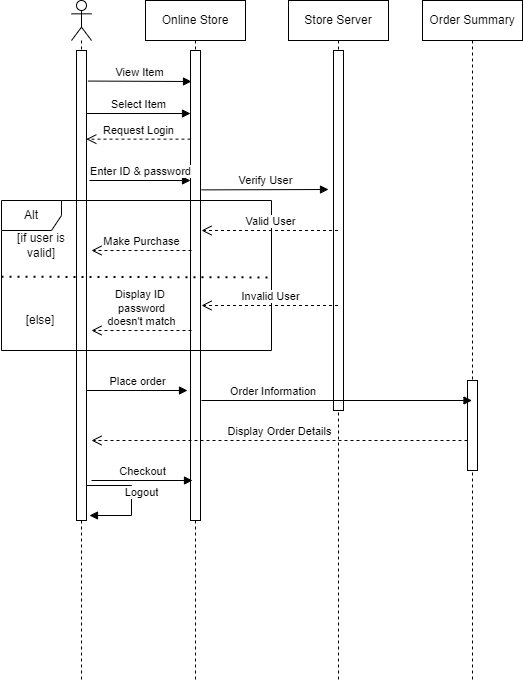

The diagram above was exported from draw.io. Its source (the exported page's mxGraphModel, read from the mxfile embedded in the PNG):
<mxGraphModel dx="1038" dy="521" grid="1" gridSize="10" guides="1" tooltips="1" connect="1" arrows="1" fold="1" page="1" pageScale="1" pageWidth="850" pageHeight="1100" math="0" shadow="0">
  <root>
    <mxCell id="0" />
    <mxCell id="1" parent="0" />
    <mxCell id="Cbsndw4r_Iv2vdHI9qou-1" value="Online Store" style="shape=umlLifeline;perimeter=lifelinePerimeter;whiteSpace=wrap;html=1;container=1;collapsible=0;recursiveResize=0;outlineConnect=0;" vertex="1" parent="1">
      <mxGeometry x="294" y="40" width="100" height="680" as="geometry" />
    </mxCell>
    <mxCell id="Cbsndw4r_Iv2vdHI9qou-5" value="" style="html=1;points=[];perimeter=orthogonalPerimeter;" vertex="1" parent="Cbsndw4r_Iv2vdHI9qou-1">
      <mxGeometry x="45" y="50" width="10" height="470" as="geometry" />
    </mxCell>
    <mxCell id="Cbsndw4r_Iv2vdHI9qou-26" value="Place order" style="html=1;verticalAlign=bottom;endArrow=block;rounded=0;exitX=1.14;exitY=0.046;exitDx=0;exitDy=0;exitPerimeter=0;" edge="1" parent="Cbsndw4r_Iv2vdHI9qou-1">
      <mxGeometry width="80" relative="1" as="geometry">
        <mxPoint x="-59" y="390" as="sourcePoint" />
        <mxPoint x="42" y="390" as="targetPoint" />
      </mxGeometry>
    </mxCell>
    <mxCell id="Cbsndw4r_Iv2vdHI9qou-2" value="Store Server" style="shape=umlLifeline;perimeter=lifelinePerimeter;whiteSpace=wrap;html=1;container=1;collapsible=0;recursiveResize=0;outlineConnect=0;" vertex="1" parent="1">
      <mxGeometry x="437" y="40" width="100" height="680" as="geometry" />
    </mxCell>
    <mxCell id="Cbsndw4r_Iv2vdHI9qou-15" value="Verify User" style="html=1;verticalAlign=bottom;endArrow=block;rounded=0;exitX=1.1;exitY=0.246;exitDx=0;exitDy=0;exitPerimeter=0;" edge="1" parent="Cbsndw4r_Iv2vdHI9qou-2">
      <mxGeometry width="80" relative="1" as="geometry">
        <mxPoint x="-87" y="189.38" as="sourcePoint" />
        <mxPoint x="40" y="189" as="targetPoint" />
      </mxGeometry>
    </mxCell>
    <mxCell id="Cbsndw4r_Iv2vdHI9qou-16" value="" style="html=1;points=[];perimeter=orthogonalPerimeter;" vertex="1" parent="Cbsndw4r_Iv2vdHI9qou-2">
      <mxGeometry x="45" y="50" width="10" height="360" as="geometry" />
    </mxCell>
    <mxCell id="Cbsndw4r_Iv2vdHI9qou-3" value="Order Summary" style="shape=umlLifeline;perimeter=lifelinePerimeter;whiteSpace=wrap;html=1;container=1;collapsible=0;recursiveResize=0;outlineConnect=0;" vertex="1" parent="1">
      <mxGeometry x="571" y="40" width="100" height="680" as="geometry" />
    </mxCell>
    <mxCell id="Cbsndw4r_Iv2vdHI9qou-25" value="" style="html=1;points=[];perimeter=orthogonalPerimeter;" vertex="1" parent="Cbsndw4r_Iv2vdHI9qou-3">
      <mxGeometry x="45" y="380" width="10" height="90" as="geometry" />
    </mxCell>
    <mxCell id="Cbsndw4r_Iv2vdHI9qou-28" value="Display Order Details" style="html=1;verticalAlign=bottom;endArrow=open;dashed=1;endSize=8;rounded=0;" edge="1" parent="Cbsndw4r_Iv2vdHI9qou-3">
      <mxGeometry relative="1" as="geometry">
        <mxPoint x="45" y="440" as="sourcePoint" />
        <mxPoint x="-331" y="440" as="targetPoint" />
      </mxGeometry>
    </mxCell>
    <mxCell id="Cbsndw4r_Iv2vdHI9qou-4" value="" style="shape=umlLifeline;participant=umlActor;perimeter=lifelinePerimeter;whiteSpace=wrap;html=1;container=1;collapsible=0;recursiveResize=0;verticalAlign=top;spacingTop=36;outlineConnect=0;" vertex="1" parent="1">
      <mxGeometry x="220" y="40" width="20" height="680" as="geometry" />
    </mxCell>
    <mxCell id="Cbsndw4r_Iv2vdHI9qou-6" value="" style="html=1;points=[];perimeter=orthogonalPerimeter;" vertex="1" parent="Cbsndw4r_Iv2vdHI9qou-4">
      <mxGeometry x="5" y="50" width="10" height="470" as="geometry" />
    </mxCell>
    <mxCell id="Cbsndw4r_Iv2vdHI9qou-9" value="View Item" style="html=1;verticalAlign=bottom;endArrow=block;rounded=0;exitX=1.14;exitY=0.046;exitDx=0;exitDy=0;exitPerimeter=0;" edge="1" parent="1">
      <mxGeometry width="80" relative="1" as="geometry">
        <mxPoint x="236.4000000000001" y="120.55999999999995" as="sourcePoint" />
        <mxPoint x="340" y="121" as="targetPoint" />
      </mxGeometry>
    </mxCell>
    <mxCell id="Cbsndw4r_Iv2vdHI9qou-10" value="Select Item" style="html=1;verticalAlign=bottom;endArrow=block;rounded=0;exitX=1.14;exitY=0.046;exitDx=0;exitDy=0;exitPerimeter=0;" edge="1" parent="1" target="Cbsndw4r_Iv2vdHI9qou-5">
      <mxGeometry width="80" relative="1" as="geometry">
        <mxPoint x="235.00000000000009" y="152.99999999999994" as="sourcePoint" />
        <mxPoint x="328.1" y="152.99999999999994" as="targetPoint" />
      </mxGeometry>
    </mxCell>
    <mxCell id="Cbsndw4r_Iv2vdHI9qou-11" value="Request Login" style="html=1;verticalAlign=bottom;endArrow=open;dashed=1;endSize=8;rounded=0;entryX=0.98;entryY=0.237;entryDx=0;entryDy=0;entryPerimeter=0;" edge="1" parent="1">
      <mxGeometry relative="1" as="geometry">
        <mxPoint x="339" y="178.64999999999998" as="sourcePoint" />
        <mxPoint x="234.79999999999995" y="178.64999999999998" as="targetPoint" />
      </mxGeometry>
    </mxCell>
    <mxCell id="Cbsndw4r_Iv2vdHI9qou-13" value="Enter ID &amp;amp; password" style="html=1;verticalAlign=bottom;endArrow=block;rounded=0;exitX=1.14;exitY=0.046;exitDx=0;exitDy=0;exitPerimeter=0;" edge="1" parent="1" target="Cbsndw4r_Iv2vdHI9qou-5">
      <mxGeometry width="80" relative="1" as="geometry">
        <mxPoint x="238" y="220" as="sourcePoint" />
        <mxPoint x="331.0999999999999" y="220" as="targetPoint" />
      </mxGeometry>
    </mxCell>
    <mxCell id="Cbsndw4r_Iv2vdHI9qou-14" value="Alt" style="shape=umlFrame;whiteSpace=wrap;html=1;" vertex="1" parent="1">
      <mxGeometry x="150" y="240" width="270" height="150" as="geometry" />
    </mxCell>
    <mxCell id="Cbsndw4r_Iv2vdHI9qou-18" value="Valid User" style="html=1;verticalAlign=bottom;endArrow=open;dashed=1;endSize=8;rounded=0;entryX=0.98;entryY=0.237;entryDx=0;entryDy=0;entryPerimeter=0;" edge="1" parent="1" source="Cbsndw4r_Iv2vdHI9qou-2">
      <mxGeometry relative="1" as="geometry">
        <mxPoint x="454.2" y="269.99999999999994" as="sourcePoint" />
        <mxPoint x="349.99999999999994" y="269.99999999999994" as="targetPoint" />
      </mxGeometry>
    </mxCell>
    <mxCell id="Cbsndw4r_Iv2vdHI9qou-19" value="Make Purchase" style="html=1;verticalAlign=bottom;endArrow=open;dashed=1;endSize=8;rounded=0;entryX=0.98;entryY=0.237;entryDx=0;entryDy=0;entryPerimeter=0;" edge="1" parent="1">
      <mxGeometry relative="1" as="geometry">
        <mxPoint x="340" y="290" as="sourcePoint" />
        <mxPoint x="240" y="290" as="targetPoint" />
      </mxGeometry>
    </mxCell>
    <mxCell id="Cbsndw4r_Iv2vdHI9qou-20" value="[if user is valid]" style="text;html=1;strokeColor=none;fillColor=none;align=center;verticalAlign=middle;whiteSpace=wrap;rounded=0;" vertex="1" parent="1">
      <mxGeometry x="150" y="270" width="80" height="30" as="geometry" />
    </mxCell>
    <mxCell id="Cbsndw4r_Iv2vdHI9qou-21" value="[else]" style="text;html=1;strokeColor=none;fillColor=none;align=center;verticalAlign=middle;whiteSpace=wrap;rounded=0;" vertex="1" parent="1">
      <mxGeometry x="149" y="345" width="80" height="30" as="geometry" />
    </mxCell>
    <mxCell id="Cbsndw4r_Iv2vdHI9qou-22" value="" style="endArrow=none;dashed=1;html=1;dashPattern=1 3;strokeWidth=2;rounded=0;entryX=0.999;entryY=0.513;entryDx=0;entryDy=0;entryPerimeter=0;exitX=0;exitY=0.508;exitDx=0;exitDy=0;exitPerimeter=0;" edge="1" parent="1" source="Cbsndw4r_Iv2vdHI9qou-14" target="Cbsndw4r_Iv2vdHI9qou-14">
      <mxGeometry width="50" height="50" relative="1" as="geometry">
        <mxPoint x="70" y="380" as="sourcePoint" />
        <mxPoint x="120" y="330" as="targetPoint" />
      </mxGeometry>
    </mxCell>
    <mxCell id="Cbsndw4r_Iv2vdHI9qou-23" value="Invalid User" style="html=1;verticalAlign=bottom;endArrow=open;dashed=1;endSize=8;rounded=0;entryX=0.98;entryY=0.237;entryDx=0;entryDy=0;entryPerimeter=0;" edge="1" parent="1">
      <mxGeometry relative="1" as="geometry">
        <mxPoint x="486.5" y="345" as="sourcePoint" />
        <mxPoint x="350" y="345" as="targetPoint" />
      </mxGeometry>
    </mxCell>
    <mxCell id="Cbsndw4r_Iv2vdHI9qou-24" value="Display ID &lt;br&gt;password&lt;br&gt;&amp;nbsp;doesn't match&amp;nbsp;" style="html=1;verticalAlign=bottom;endArrow=open;dashed=1;endSize=8;rounded=0;entryX=0.98;entryY=0.237;entryDx=0;entryDy=0;entryPerimeter=0;" edge="1" parent="1">
      <mxGeometry relative="1" as="geometry">
        <mxPoint x="340" y="370" as="sourcePoint" />
        <mxPoint x="240" y="370" as="targetPoint" />
      </mxGeometry>
    </mxCell>
    <mxCell id="Cbsndw4r_Iv2vdHI9qou-27" value="&amp;nbsp;Order Information" style="html=1;verticalAlign=bottom;endArrow=block;rounded=0;exitX=1.14;exitY=0.046;exitDx=0;exitDy=0;exitPerimeter=0;" edge="1" parent="1" target="Cbsndw4r_Iv2vdHI9qou-3">
      <mxGeometry x="-0.4824" width="80" relative="1" as="geometry">
        <mxPoint x="350" y="440" as="sourcePoint" />
        <mxPoint x="451" y="440" as="targetPoint" />
        <mxPoint as="offset" />
      </mxGeometry>
    </mxCell>
    <mxCell id="Cbsndw4r_Iv2vdHI9qou-29" value="Checkout" style="html=1;verticalAlign=bottom;endArrow=block;rounded=0;exitX=1.14;exitY=0.046;exitDx=0;exitDy=0;exitPerimeter=0;" edge="1" parent="1">
      <mxGeometry width="80" relative="1" as="geometry">
        <mxPoint x="240" y="520" as="sourcePoint" />
        <mxPoint x="341" y="520" as="targetPoint" />
      </mxGeometry>
    </mxCell>
    <mxCell id="Cbsndw4r_Iv2vdHI9qou-30" value="Logout" style="html=1;verticalAlign=bottom;endArrow=block;rounded=0;exitX=1.14;exitY=0.046;exitDx=0;exitDy=0;exitPerimeter=0;entryX=1.3;entryY=1;entryDx=0;entryDy=0;entryPerimeter=0;" edge="1" parent="1">
      <mxGeometry x="0.0298" y="10" width="80" relative="1" as="geometry">
        <mxPoint x="234.5" y="525" as="sourcePoint" />
        <mxPoint x="238" y="555" as="targetPoint" />
        <Array as="points">
          <mxPoint x="280" y="525" />
          <mxPoint x="280" y="555" />
        </Array>
        <mxPoint as="offset" />
      </mxGeometry>
    </mxCell>
  </root>
</mxGraphModel>